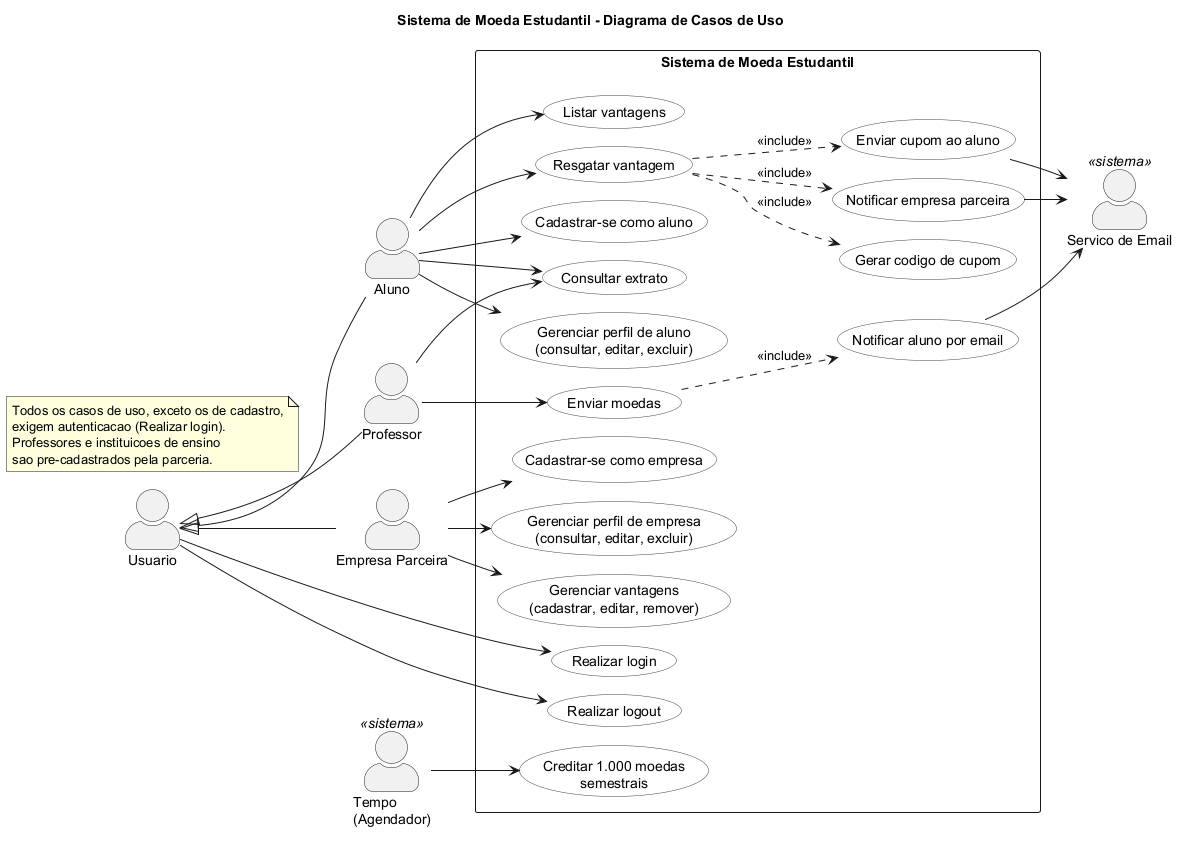

The diagram above was rendered by PlantUML. Its source (embedded in the PNG):
@startuml casos-de-uso
!pragma layout smetana
title Sistema de Moeda Estudantil - Diagrama de Casos de Uso
left to right direction
skinparam packageStyle rectangle
skinparam actorStyle awesome
skinparam usecase {
  BackgroundColor #FDFDFD
  BorderColor #444444
}

actor "Usuario" as Usuario
actor "Aluno" as Aluno
actor "Professor" as Professor
actor "Empresa Parceira" as Empresa
actor "Servico de Email" as Email <<sistema>>
actor "Tempo\n(Agendador)" as Tempo <<sistema>>

Aluno -up-|> Usuario
Professor -up-|> Usuario
Empresa -up-|> Usuario

rectangle "Sistema de Moeda Estudantil" {
  usecase "Realizar login" as UC01
  usecase "Realizar logout" as UC02

  usecase "Cadastrar-se como aluno" as UC03
  usecase "Gerenciar perfil de aluno\n(consultar, editar, excluir)" as UC04
  usecase "Consultar extrato" as UC05
  usecase "Listar vantagens" as UC06
  usecase "Resgatar vantagem" as UC07
  usecase "Gerar codigo de cupom" as UC08
  usecase "Enviar cupom ao aluno" as UC09
  usecase "Notificar empresa parceira" as UC10

  usecase "Enviar moedas" as UC11
  usecase "Notificar aluno por email" as UC12

  usecase "Cadastrar-se como empresa" as UC13
  usecase "Gerenciar perfil de empresa\n(consultar, editar, excluir)" as UC14
  usecase "Gerenciar vantagens\n(cadastrar, editar, remover)" as UC15

  usecase "Creditar 1.000 moedas\nsemestrais" as UC16
}

Usuario --> UC01
Usuario --> UC02

Aluno --> UC03
Aluno --> UC04
Aluno --> UC05
Aluno --> UC06
Aluno --> UC07
UC07 ..> UC08 : <<include>>
UC07 ..> UC09 : <<include>>
UC07 ..> UC10 : <<include>>

Professor --> UC11
Professor --> UC05
UC11 ..> UC12 : <<include>>

Empresa --> UC13
Empresa --> UC14
Empresa --> UC15

Tempo --> UC16

UC09 --> Email
UC10 --> Email
UC12 --> Email

note "Todos os casos de uso, exceto os de cadastro,\nexigem autenticacao (Realizar login).\nProfessores e instituicoes de ensino\nsao pre-cadastrados pela parceria." as N1
@enduml